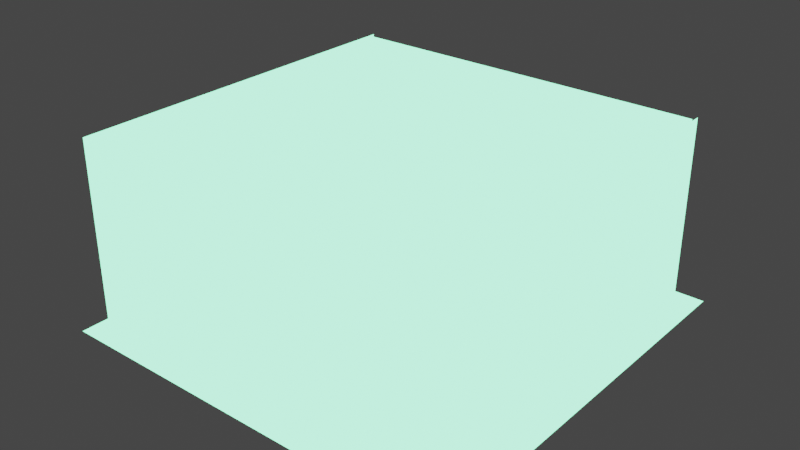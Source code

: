 # Source: room.blend  (saved by Blender 2.82.7; exported with 4.5.12 LTS)
import bpy
from mathutils import Matrix  # noqa: F401  (used for matrix-valued properties, if any)

bpy.ops.wm.read_factory_settings(use_empty=True)
scene = bpy.context.scene
scene.name = 'Scene'

# ---- collections
col_collection = bpy.data.collections.new('Collection'); scene.collection.children.link(col_collection)

# ---- materials (node trees are filled in below, after node groups)
mat_material_001 = bpy.data.materials.new('Material.001')
mat_material_001.use_transparent_shadow = False
mat_material_002 = bpy.data.materials.new('Material.002')
mat_material_002.use_transparent_shadow = False

# ---- material node trees
mat_material_001.use_nodes = True; mat_material_001.node_tree.nodes.clear()
_N = mat_material_001.node_tree.nodes; _L = mat_material_001.node_tree.links
n0 = _N.new('ShaderNodeOutputMaterial'); n0.name = 'Material Output'; n0.location = (300, 300)
n1 = _N.new('ShaderNodeEmission'); n1.name = 'Emission'; n1.location = (10, 300)
n1.inputs[0].default_value = (0.258, 1.0, 0.536, 1.0)
n1.inputs[1].default_value = 3.0
_L.new(n1.outputs[0], n0.inputs[0])
n0.is_active_output = True
mat_material_002.use_nodes = True; mat_material_002.node_tree.nodes.clear()
_N = mat_material_002.node_tree.nodes; _L = mat_material_002.node_tree.links
n0 = _N.new('ShaderNodeOutputMaterial'); n0.name = 'Material Output'; n0.location = (300, 300)
n1 = _N.new('ShaderNodeBsdfPrincipled'); n1.name = 'Principled BSDF'; n1.location = (10, 300)
n1.distribution = 'GGX'
n1.subsurface_method = 'BURLEY'
n1.inputs[0].default_value = (0.0222, 0.8, 0.4417, 1.0)
n1.inputs[3].default_value = 1.45
n1.inputs[27].default_value = (0.0, 0.0, 0.0, 1.0)
n1.inputs[28].default_value = 1.0
_L.new(n1.outputs[0], n0.inputs[0])
n0.is_active_output = True

# ---- world
world_world = bpy.data.worlds.new('World'); scene.world = world_world
world_world.use_nodes = True; world_world.node_tree.nodes.clear()
_N = world_world.node_tree.nodes; _L = world_world.node_tree.links
n0 = _N.new('ShaderNodeOutputWorld'); n0.name = 'World Output'; n0.location = (300, 300)
n1 = _N.new('ShaderNodeBackground'); n1.name = 'Background'; n1.location = (10, 300)
n1.inputs[0].default_value = (0.05088, 0.05088, 0.05088, 1.0)
_L.new(n1.outputs[0], n0.inputs[0])
n0.is_active_output = True
world_world.color = (0.05088, 0.05088, 0.05088)
world_world.use_sun_shadow = False
world_world.sun_shadow_jitter_overblur = 0.0

# ---- meshes
me_plane = bpy.data.meshes.new('Plane')
me_plane.from_pydata([(99.0, -1.0, 0.0), (-99.0, -1.0, 0.0), (99.0, 101.0, -4.371e-06), (-99.0, 101.0, -4.371e-06), (99.0, -1.0, -193.1), (-99.0, -1.0, -193.1), (99.0, 101.0, -193.1), (-99.0, 101.0, -193.1), (100.0, -1.0, -196.7), (100.0, -1.0, 1.273), (100.0, 101.0, -196.7), (100.0, 101.0, 1.273), (-100.0, -1.0, -196.7), (-100.0, -1.0, 1.273), (-100.0, 101.0, -196.7), (-100.0, 101.0, 1.273), (-110.0, -1.0, 10.01), (110.0, -1.0, 10.01), (-110.0, -1.0, -210.0), (110.0, -1.0, -210.0)], [], [(0, 1, 3, 2), (4, 5, 7, 6), (8, 9, 11, 10), (12, 13, 15, 14), (16, 17, 19, 18)])
_uv = me_plane.uv_layers.new(name='UVMap')
_uv.uv.foreach_set('vector', [0.0, 0.0, 1.0, 0.0, 1.0, 1.0, 0.0, 1.0, 0.0, 0.0, 1.0, 0.0, 1.0, 1.0, 0.0, 1.0, 0.0, 0.0, 1.0, 0.0, 1.0, 1.0, 0.0, 1.0, 0.0, 0.0, 1.0, 0.0, 1.0, 1.0, 0.0, 1.0, 0.0, 0.0, 1.0, 0.0, 1.0, 1.0, 0.0, 1.0])
me_plane.materials.append(mat_material_001)
me_plane.materials.append(mat_material_002)
me_plane.use_remesh_fix_poles = True
me_plane.use_remesh_preserve_attributes = False
me_plane.use_mirror_vertex_groups = False
me_plane.update()

# ---- objects
ob_plane = bpy.data.objects.new('Plane', me_plane)

# ---- transforms, parenting, visibility, modifiers, constraints
ob_plane.location = (0.0, -99.99, 1.0)
ob_plane.rotation_euler = (1.571, -0.0, 0.0)
ob_plane.lineart.crease_threshold = 0.0

# ---- collection membership
col_collection.objects.link(ob_plane)

# ---- scene / render settings (as saved in the file)
scene.frame_start = 1; scene.frame_end = 250; scene.frame_set(1)
scene.render.engine = 'BLENDER_EEVEE_NEXT'
scene.cycles.use_denoising = False
scene.cycles.samples = 128
scene.cycles.sampling_pattern = 'TABULATED_SOBOL'
scene.cycles.use_adaptive_sampling = False
scene.cycles.use_light_tree = False
scene.view_settings.view_transform = 'Filmic'
bpy.context.view_layer.update()

# ---- added for rendering (the .blend has no active camera): camera
cam_auto = bpy.data.cameras.new('AutoCamera')
cam_auto.lens = 50.0
cam_auto.sensor_width = 36.0
cam_auto.clip_end = 5316.53
ob_auto_camera = bpy.data.objects.new('AutoCamera', cam_auto)
scene.collection.objects.link(ob_auto_camera)
ob_auto_camera.location = (302.937, -363.525, 293.35)
ob_auto_camera.rotation_euler = (1.09748, -7.21219e-08, 0.694738)
scene.camera = ob_auto_camera
bpy.context.view_layer.update()
